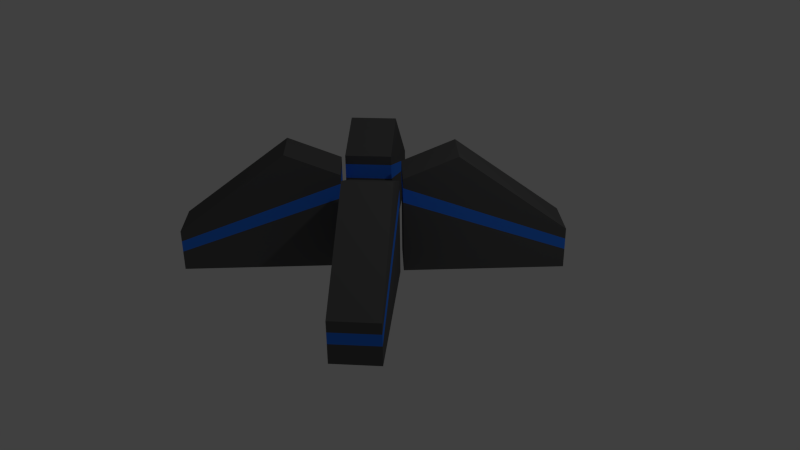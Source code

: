 # Source: map_point_unknown.blend  (saved by Blender 2.74.2; exported with 4.5.12 LTS)
import bpy
from mathutils import Matrix  # noqa: F401  (used for matrix-valued properties, if any)

bpy.ops.wm.read_factory_settings(use_empty=True)
scene = bpy.context.scene
scene.name = 'Scene'

# ---- collections
col_collection_1 = bpy.data.collections.new('Collection 1'); scene.collection.children.link(col_collection_1)

# ---- materials (node trees are filled in below, after node groups)
mat_flat = bpy.data.materials.new('Flat')
mat_flat.alpha_threshold = 0.0
mat_flat.use_transparent_shadow = False
mat_flat.diffuse_color = (0.1107, 0.1107, 0.1107, 1.0)
mat_flat.roughness = 0.5
mat_flat.specular_intensity = 0.0
mat_flat.line_color = (0.0, 0.0, 0.0, 1.0)
mat_neon = bpy.data.materials.new('neon')
mat_neon.alpha_threshold = 0.0
mat_neon.use_transparent_shadow = False
mat_neon.preview_render_type = 'SHADERBALL'
mat_neon.diffuse_color = (0.03828, 0.2203, 1.0, 1.0)
mat_neon.roughness = 0.5
mat_neon.specular_intensity = 0.571
mat_neon.line_color = (0.0, 0.0, 0.0, 1.0)

# ---- material node trees

# ---- world
world_world = bpy.data.worlds.new('World'); scene.world = world_world
world_world.color = (0.05088, 0.05088, 0.05088)
world_world.use_sun_shadow = False
world_world.sun_shadow_jitter_overblur = 0.0
world_world.cycles.sampling_method = 'MANUAL'
world_world.cycles.sample_map_resolution = 256

# ---- cameras
cam_camera = bpy.data.cameras.new('Camera')
cam_camera.clip_end = 100.0
cam_camera.lens = 35.0
cam_camera.sensor_width = 32.0
cam_camera.sensor_height = 18.0
cam_camera.ortho_scale = 7.314
cam_camera.dof.focus_distance = 0.0
cam_camera.dof.aperture_fstop = 128.0

# ---- lights
light_lamp = bpy.data.lights.new('Lamp', 'POINT')
light_lamp.transmission_factor = 0.0
light_lamp.cutoff_distance = 30.0
light_lamp.energy = 100.0
light_lamp.shadow_buffer_clip_start = 1.001
light_lamp.shadow_soft_size = 0.1
light_lamp.shadow_maximum_resolution = 0.006
light_lamp.use_absolute_resolution = True
light_lamp.cycles.use_multiple_importance_sampling = False

# ---- meshes
me_map_point_unknown = bpy.data.meshes.new('map_point_unknown')
me_map_point_unknown.from_pydata([(1.419, 1.913, -1.0), (1.856, 1.527, -1.0), (0.5311, 0.02859, -1.0), (0.09383, 0.4154, -1.0), (1.419, 1.913, -0.4716), (1.856, 1.527, -0.4716), (0.5311, 0.02859, 0.2368), (0.09383, 0.4154, 0.2368), (0.9772, 1.414, -1.0), (0.5355, 0.9148, -1.0), (1.415, 1.027, -1.0), (0.9728, 0.5279, -1.0), (0.9772, 1.414, 0.0189), (0.5355, 0.9148, 0.5095), (1.415, 1.027, 0.0189), (0.9728, 0.5279, 0.5095), (0.7006, 1.101, -1.0), (1.138, 0.7145, -1.0), (0.7006, 1.101, 0.3262), (1.138, 0.7145, 0.3262), (1.419, 1.913, -0.7531), (1.856, 1.527, -0.7531), (0.5311, 0.02859, -0.06552), (0.09383, 0.4154, -0.06552), (0.9772, 1.414, -0.5239), (0.5355, 0.9148, -0.2947), (1.415, 1.027, -0.5239), (0.9728, 0.5279, -0.2947), (1.138, 0.7145, -0.3804), (0.7006, 1.101, -0.3804), (1.419, 1.913, -0.6095), (1.856, 1.527, -0.6095), (0.5311, 0.02859, 0.1219), (0.09383, 0.4154, 0.1219), (0.9772, 1.414, -0.3657), (0.5355, 0.9148, -0.1219), (0.7006, 1.101, -0.213), (1.415, 1.027, -0.3657), (0.9728, 0.5279, -0.1219), (1.138, 0.7145, -0.213)], [], [(9, 11, 2, 3), (13, 7, 6, 15), (30, 4, 5, 31), (38, 15, 6, 32), (32, 6, 7, 33), (25, 9, 3, 23), (20, 0, 8, 24), (29, 16, 9, 25), (31, 5, 14, 37), (39, 19, 15, 38), (4, 12, 14, 5), (18, 13, 15, 19), (0, 1, 10, 8), (16, 17, 11, 9), (8, 10, 17, 16), (12, 18, 19, 14), (37, 14, 19, 39), (24, 8, 16, 29), (34, 24, 29, 36), (10, 26, 28, 17), (17, 28, 27, 11), (1, 21, 26, 10), (36, 29, 25, 35), (30, 20, 24, 34), (35, 25, 23, 33), (2, 22, 23, 3), (11, 27, 22, 2), (0, 20, 21, 1), (13, 35, 33, 7), (4, 30, 34, 12), (18, 36, 35, 13), (12, 34, 36, 18), (26, 37, 39, 28), (28, 39, 38, 27), (21, 31, 37, 26), (22, 32, 33, 23), (27, 38, 32, 22), (20, 30, 31, 21)])
me_map_point_unknown.polygons.foreach_set('material_index', [0, 0, 0, 0, 0, 0, 0, 0, 0, 0, 0, 0, 0, 1, 0, 0, 0, 0, 1, 0, 0, 0, 1, 1, 1, 0, 0, 0, 0, 0, 0, 0, 1, 1, 1, 1, 1, 1])
me_map_point_unknown.materials.append(mat_flat)
me_map_point_unknown.materials.append(mat_neon)
me_map_point_unknown.use_remesh_preserve_volume = False
me_map_point_unknown.use_remesh_preserve_attributes = False
me_map_point_unknown.use_mirror_vertex_groups = False
me_map_point_unknown.update()

# ---- objects
ob_map_point_unknown = bpy.data.objects.new('map_point_unknown', me_map_point_unknown)
ob_lamp = bpy.data.objects.new('Lamp', light_lamp)
ob_camera = bpy.data.objects.new('Camera', cam_camera)

# ---- transforms, parenting, visibility, modifiers, constraints
ob_map_point_unknown.location = (0.0, 0.0, 0.9633)
ob_map_point_unknown.lock_rotations_4d = False
ob_map_point_unknown.empty_display_type = 'ARROWS'
ob_map_point_unknown.lineart.crease_threshold = 0.0
_m = ob_map_point_unknown.modifiers.new('Mirror', 'MIRROR')
_m.use_axis = (True, True, False)
ob_lamp.location = (4.076, 1.005, 5.904)
ob_lamp.rotation_euler = (0.6503, 0.05522, 1.866)
ob_lamp.lock_rotations_4d = False
ob_lamp.empty_display_type = 'ARROWS'
ob_lamp.color = (0.0, 0.0, 0.0, 0.0)
ob_lamp.lineart.crease_threshold = 0.0
ob_camera.location = (7.481, -6.508, 5.344)
ob_camera.rotation_euler = (1.109, 0.01082, 0.8149)
ob_camera.lock_rotations_4d = False
ob_camera.empty_display_type = 'ARROWS'
ob_camera.color = (0.0, 0.0, 0.0, 0.0)
ob_camera.display_type = 'WIRE'
ob_camera.lineart.crease_threshold = 0.0

# ---- collection membership
col_collection_1.objects.link(ob_map_point_unknown)
col_collection_1.objects.link(ob_lamp)
col_collection_1.objects.link(ob_camera)

# ---- scene / render settings (as saved in the file)
scene.camera = ob_camera
scene.frame_start = 1; scene.frame_end = 250; scene.frame_set(1)
scene.render.engine = 'BLENDER_EEVEE_NEXT'
scene.render.resolution_percentage = 50
scene.render.dither_intensity = 0.0
scene.cycles.use_denoising = False
scene.cycles.samples = 10
scene.cycles.sampling_pattern = 'TABULATED_SOBOL'
scene.cycles.light_sampling_threshold = 0.0
scene.cycles.use_adaptive_sampling = False
scene.cycles.use_light_tree = False
scene.cycles.blur_glossy = 0.0
scene.cycles.pixel_filter_type = 'GAUSSIAN'
scene.cycles.sample_clamp_indirect = 0.0
scene.view_settings.view_transform = 'Standard'
bpy.context.view_layer.update()
